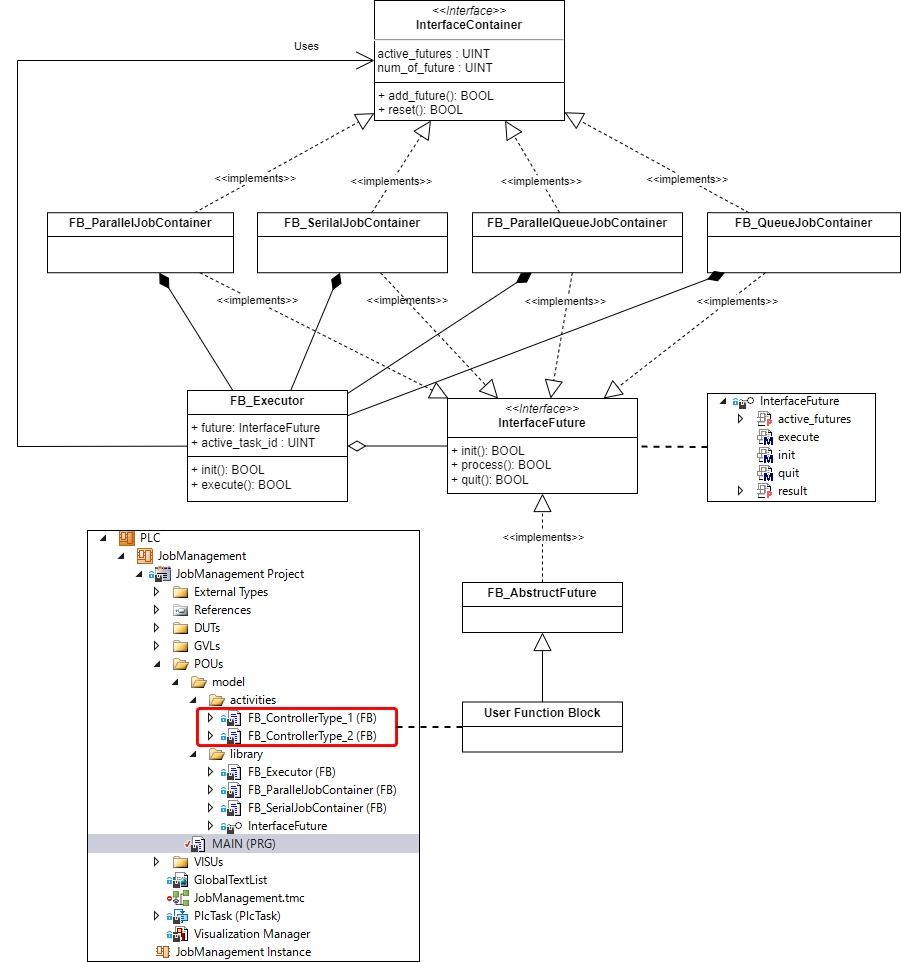

The diagram above was exported from draw.io. Its source (the exported page's mxGraphModel, read from the mxfile embedded in the PNG):
<mxGraphModel dx="1422" dy="865" grid="1" gridSize="10" guides="1" tooltips="1" connect="1" arrows="1" fold="1" page="1" pageScale="1" pageWidth="827" pageHeight="1169" math="0" shadow="0">
  <root>
    <mxCell id="0" />
    <mxCell id="1" parent="0" />
    <mxCell id="2" style="rounded=0;orthogonalLoop=1;jettySize=auto;html=1;endArrow=diamondThin;endFill=1;endSize=16;" edge="1" source="17" target="10" parent="1">
      <mxGeometry relative="1" as="geometry" />
    </mxCell>
    <mxCell id="3" style="rounded=0;orthogonalLoop=1;jettySize=auto;html=1;endArrow=open;endFill=0;endSize=16;" edge="1" source="17" target="20" parent="1">
      <mxGeometry relative="1" as="geometry">
        <Array as="points">
          <mxPoint x="280" y="456" />
          <mxPoint x="280" y="70" />
        </Array>
      </mxGeometry>
    </mxCell>
    <mxCell id="4" value="Uses" style="edgeLabel;html=1;align=center;verticalAlign=middle;resizable=0;points=[];" vertex="1" connectable="0" parent="3">
      <mxGeometry x="0.6436" y="-1" relative="1" as="geometry">
        <mxPoint x="95" y="-16" as="offset" />
      </mxGeometry>
    </mxCell>
    <mxCell id="5" value="&lt;p style=&quot;margin:0px;margin-top:4px;text-align:center;&quot;&gt;&lt;i&gt;&amp;lt;&amp;lt;Interface&amp;gt;&amp;gt;&lt;/i&gt;&lt;br&gt;&lt;b&gt;InterfaceFuture&lt;/b&gt;&lt;/p&gt;&lt;hr size=&quot;1&quot; style=&quot;border-style:solid;&quot;&gt;&lt;p style=&quot;margin:0px;margin-left:4px;&quot;&gt;&lt;span style=&quot;background-color: initial;&quot;&gt;+ init(): BOOL&lt;/span&gt;&lt;br&gt;&lt;/p&gt;&lt;p style=&quot;margin:0px;margin-left:4px;&quot;&gt;+ process(): BOOL&lt;/p&gt;&lt;p style=&quot;margin:0px;margin-left:4px;&quot;&gt;+ quit(): BOOL&lt;br&gt;&lt;/p&gt;" style="verticalAlign=top;align=left;overflow=fill;html=1;whiteSpace=wrap;" vertex="1" parent="1">
      <mxGeometry x="710" y="408" width="190" height="95" as="geometry" />
    </mxCell>
    <mxCell id="6" style="rounded=0;orthogonalLoop=1;jettySize=auto;html=1;endArrow=block;endFill=0;jumpSize=6;strokeWidth=1;endSize=16;dashed=1;" edge="1" source="11" target="5" parent="1">
      <mxGeometry relative="1" as="geometry">
        <mxPoint x="532" y="751" as="sourcePoint" />
        <mxPoint x="905" y="640" as="targetPoint" />
      </mxGeometry>
    </mxCell>
    <mxCell id="7" value="&amp;lt;&amp;lt;implements&amp;gt;&amp;gt;" style="edgeLabel;html=1;align=center;verticalAlign=middle;resizable=0;points=[];" vertex="1" connectable="0" parent="6">
      <mxGeometry x="0.0286" y="-2" relative="1" as="geometry">
        <mxPoint x="-2" as="offset" />
      </mxGeometry>
    </mxCell>
    <mxCell id="8" value="&amp;lt;&amp;lt;implements&amp;gt;&amp;gt;" style="rounded=0;orthogonalLoop=1;jettySize=auto;html=1;endArrow=block;endFill=0;endSize=16;dashed=1;strokeWidth=1;" edge="1" source="10" target="5" parent="1">
      <mxGeometry x="0.4197" y="69" relative="1" as="geometry">
        <mxPoint as="offset" />
      </mxGeometry>
    </mxCell>
    <mxCell id="9" value="&amp;lt;&amp;lt;implements&amp;gt;&amp;gt;" style="rounded=0;orthogonalLoop=1;jettySize=auto;html=1;endArrow=block;endFill=0;endSize=16;dashed=1;strokeWidth=1;" edge="1" source="10" target="20" parent="1">
      <mxGeometry x="-0.3179" relative="1" as="geometry">
        <mxPoint as="offset" />
        <mxPoint x="330" y="242.88073394495405" as="targetPoint" />
      </mxGeometry>
    </mxCell>
    <mxCell id="10" value="&lt;p style=&quot;margin: 4px 0px 0px; text-align: center;&quot;&gt;&lt;b&gt;FB_ParallelJobContainer&lt;/b&gt;&lt;/p&gt;&lt;hr size=&quot;1&quot; style=&quot;border-style:solid;&quot;&gt;&lt;p style=&quot;margin:0px;margin-left:4px;&quot;&gt;&lt;br&gt;&lt;/p&gt;" style="verticalAlign=top;align=left;overflow=fill;html=1;whiteSpace=wrap;" vertex="1" parent="1">
      <mxGeometry x="310" y="222.23" width="186" height="60" as="geometry" />
    </mxCell>
    <mxCell id="11" value="&lt;p style=&quot;margin:0px;margin-top:4px;text-align:center;&quot;&gt;&lt;b&gt;FB_AbstructFuture&lt;/b&gt;&lt;/p&gt;&lt;hr size=&quot;1&quot; style=&quot;border-style:solid;&quot;&gt;&lt;p style=&quot;margin:0px;margin-left:4px;&quot;&gt;&lt;br&gt;&lt;/p&gt;" style="verticalAlign=top;align=left;overflow=fill;html=1;whiteSpace=wrap;" vertex="1" parent="1">
      <mxGeometry x="725" y="592" width="160" height="50" as="geometry" />
    </mxCell>
    <mxCell id="12" style="edgeStyle=orthogonalEdgeStyle;rounded=0;orthogonalLoop=1;jettySize=auto;html=1;endArrow=diamondThin;endFill=0;endSize=16;" edge="1" source="5" target="17" parent="1">
      <mxGeometry relative="1" as="geometry">
        <mxPoint x="727" y="334" as="sourcePoint" />
        <mxPoint x="787" y="434" as="targetPoint" />
      </mxGeometry>
    </mxCell>
    <mxCell id="13" style="rounded=0;orthogonalLoop=1;jettySize=auto;html=1;endArrow=block;endFill=0;startSize=6;endSize=16;dashed=1;strokeWidth=1;" edge="1" source="16" target="5" parent="1">
      <mxGeometry relative="1" as="geometry" />
    </mxCell>
    <mxCell id="14" value="&amp;lt;&amp;lt;implements&amp;gt;&amp;gt;" style="edgeLabel;html=1;align=center;verticalAlign=middle;resizable=0;points=[];" vertex="1" connectable="0" parent="13">
      <mxGeometry x="-0.0165" y="1" relative="1" as="geometry">
        <mxPoint x="-182" y="-34" as="offset" />
      </mxGeometry>
    </mxCell>
    <mxCell id="15" value="&amp;lt;&amp;lt;implements&amp;gt;&amp;gt;" style="rounded=0;orthogonalLoop=1;jettySize=auto;html=1;endArrow=block;endFill=0;endSize=16;dashed=1;strokeWidth=1;" edge="1" source="16" target="20" parent="1">
      <mxGeometry x="-0.3333" relative="1" as="geometry">
        <mxPoint as="offset" />
        <mxPoint x="330" y="259.20930232558135" as="targetPoint" />
      </mxGeometry>
    </mxCell>
    <mxCell id="16" value="&lt;p style=&quot;margin: 4px 0px 0px; text-align: center;&quot;&gt;&lt;b&gt;FB_Serilal&lt;/b&gt;&lt;b style=&quot;background-color: initial;&quot;&gt;JobContainer&lt;/b&gt;&lt;/p&gt;&lt;hr size=&quot;1&quot; style=&quot;border-style:solid;&quot;&gt;&lt;p style=&quot;margin:0px;margin-left:4px;&quot;&gt;&lt;br&gt;&lt;/p&gt;" style="verticalAlign=top;align=left;overflow=fill;html=1;whiteSpace=wrap;" vertex="1" parent="1">
      <mxGeometry x="520" y="222.23" width="190" height="60" as="geometry" />
    </mxCell>
    <mxCell id="17" value="&lt;p style=&quot;margin:0px;margin-top:4px;text-align:center;&quot;&gt;&lt;b&gt;FB_Executor&lt;/b&gt;&lt;/p&gt;&lt;hr size=&quot;1&quot; style=&quot;border-style:solid;&quot;&gt;&lt;p style=&quot;margin:0px;margin-left:4px;&quot;&gt;+ future: InterfaceFuture&lt;/p&gt;&lt;p style=&quot;margin:0px;margin-left:4px;&quot;&gt;+ active_task_id : UINT&lt;/p&gt;&lt;hr size=&quot;1&quot; style=&quot;border-style:solid;&quot;&gt;&lt;p style=&quot;margin:0px;margin-left:4px;&quot;&gt;+ init(): BOOL&lt;/p&gt;&lt;p style=&quot;margin:0px;margin-left:4px;&quot;&gt;+ execute(): BOOL&lt;/p&gt;" style="verticalAlign=top;align=left;overflow=fill;html=1;whiteSpace=wrap;" vertex="1" parent="1">
      <mxGeometry x="450" y="400" width="160" height="111" as="geometry" />
    </mxCell>
    <mxCell id="18" style="edgeStyle=none;rounded=0;orthogonalLoop=1;jettySize=auto;html=1;dashed=1;endArrow=none;endFill=0;strokeWidth=2;" edge="1" source="19" target="5" parent="1">
      <mxGeometry relative="1" as="geometry" />
    </mxCell>
    <mxCell id="19" value="" style="shape=image;verticalLabelPosition=bottom;labelBackgroundColor=default;verticalAlign=top;aspect=fixed;imageAspect=0;image=data:image/png,(base64 omitted: 3336 chars);imageBorder=default;" vertex="1" parent="1">
      <mxGeometry x="970" y="403" width="168" height="108" as="geometry" />
    </mxCell>
    <mxCell id="20" value="&lt;p style=&quot;margin:0px;margin-top:4px;text-align:center;&quot;&gt;&lt;i&gt;&amp;lt;&amp;lt;Interface&amp;gt;&amp;gt;&lt;/i&gt;&lt;br&gt;&lt;b&gt;InterfaceContainer&lt;/b&gt;&lt;/p&gt;&lt;hr&gt;&amp;nbsp;active_futures : UINT&lt;br&gt;&amp;nbsp;num_of_future : UINT&lt;br&gt;&lt;hr size=&quot;1&quot; style=&quot;border-style:solid;&quot;&gt;&lt;p style=&quot;margin:0px;margin-left:4px;&quot;&gt;&lt;span style=&quot;background-color: initial;&quot;&gt;+ add_future(): BOOL&lt;/span&gt;&lt;/p&gt;&lt;p style=&quot;margin:0px;margin-left:4px;&quot;&gt;&lt;span style=&quot;background-color: initial;&quot;&gt;+ reset(): BOOL&lt;/span&gt;&lt;/p&gt;" style="verticalAlign=top;align=left;overflow=fill;html=1;whiteSpace=wrap;" vertex="1" parent="1">
      <mxGeometry x="637" y="10" width="190" height="120" as="geometry" />
    </mxCell>
    <mxCell id="21" style="edgeStyle=orthogonalEdgeStyle;rounded=0;orthogonalLoop=1;jettySize=auto;html=1;endArrow=block;endFill=0;endSize=16;" edge="1" source="22" target="11" parent="1">
      <mxGeometry relative="1" as="geometry" />
    </mxCell>
    <mxCell id="22" value="&lt;p style=&quot;margin:0px;margin-top:4px;text-align:center;&quot;&gt;&lt;b&gt;User Function Block&lt;/b&gt;&lt;/p&gt;&lt;hr size=&quot;1&quot; style=&quot;border-style:solid;&quot;&gt;&lt;p style=&quot;margin:0px;margin-left:4px;&quot;&gt;&lt;br&gt;&lt;/p&gt;" style="verticalAlign=top;align=left;overflow=fill;html=1;whiteSpace=wrap;" vertex="1" parent="1">
      <mxGeometry x="725" y="711.5" width="160" height="50" as="geometry" />
    </mxCell>
    <mxCell id="23" value="" style="group" vertex="1" connectable="0" parent="1">
      <mxGeometry x="350" y="540" width="332" height="431" as="geometry" />
    </mxCell>
    <mxCell id="24" value="" style="shape=image;verticalLabelPosition=bottom;labelBackgroundColor=default;verticalAlign=top;aspect=fixed;imageAspect=0;image=data:image/png,(base64 omitted: 22300 chars);imageBorder=default;perimeterSpacing=0;" vertex="1" parent="23">
      <mxGeometry width="332" height="431" as="geometry" />
    </mxCell>
    <mxCell id="25" value="" style="rounded=1;whiteSpace=wrap;html=1;fillColor=none;strokeColor=#FF0000;strokeWidth=3;arcSize=7;" vertex="1" parent="23">
      <mxGeometry x="110" y="178" width="199" height="37" as="geometry" />
    </mxCell>
    <mxCell id="26" style="rounded=0;orthogonalLoop=1;jettySize=auto;html=1;dashed=1;strokeWidth=2;endArrow=none;endFill=0;" edge="1" source="25" target="22" parent="1">
      <mxGeometry relative="1" as="geometry" />
    </mxCell>
    <mxCell id="27" value="&lt;p style=&quot;margin: 4px 0px 0px; text-align: center;&quot;&gt;&lt;b&gt;FB_ParallelQueueJobContainer&lt;/b&gt;&lt;/p&gt;&lt;hr size=&quot;1&quot; style=&quot;border-style:solid;&quot;&gt;&lt;p style=&quot;margin:0px;margin-left:4px;&quot;&gt;&lt;br&gt;&lt;/p&gt;" style="verticalAlign=top;align=left;overflow=fill;html=1;whiteSpace=wrap;" vertex="1" parent="1">
      <mxGeometry x="735" y="222.23" width="210" height="60" as="geometry" />
    </mxCell>
    <mxCell id="28" value="&lt;p style=&quot;margin: 4px 0px 0px; text-align: center;&quot;&gt;&lt;b&gt;FB_QueueJobContainer&lt;/b&gt;&lt;/p&gt;&lt;hr size=&quot;1&quot; style=&quot;border-style:solid;&quot;&gt;&lt;p style=&quot;margin:0px;margin-left:4px;&quot;&gt;&lt;br&gt;&lt;/p&gt;" style="verticalAlign=top;align=left;overflow=fill;html=1;whiteSpace=wrap;" vertex="1" parent="1">
      <mxGeometry x="970" y="222.23" width="193" height="60" as="geometry" />
    </mxCell>
    <mxCell id="29" value="&amp;lt;&amp;lt;implements&amp;gt;&amp;gt;" style="rounded=0;orthogonalLoop=1;jettySize=auto;html=1;endArrow=block;endFill=0;endSize=16;dashed=1;strokeWidth=1;" edge="1" source="27" target="20" parent="1">
      <mxGeometry x="-0.3333" relative="1" as="geometry">
        <mxPoint as="offset" />
        <mxPoint x="720.344827586207" y="180" as="sourcePoint" />
        <mxPoint x="330" y="264.97709923664115" as="targetPoint" />
      </mxGeometry>
    </mxCell>
    <mxCell id="30" value="&amp;lt;&amp;lt;implements&amp;gt;&amp;gt;" style="rounded=0;orthogonalLoop=1;jettySize=auto;html=1;endArrow=block;endFill=0;endSize=16;dashed=1;strokeWidth=1;" edge="1" source="28" target="20" parent="1">
      <mxGeometry x="-0.3333" relative="1" as="geometry">
        <mxPoint as="offset" />
        <mxPoint x="910.689655172414" y="180" as="sourcePoint" />
        <mxPoint x="330" y="276" as="targetPoint" />
      </mxGeometry>
    </mxCell>
    <mxCell id="31" style="rounded=0;orthogonalLoop=1;jettySize=auto;html=1;endArrow=block;endFill=0;startSize=6;endSize=16;dashed=1;strokeWidth=1;" edge="1" source="27" target="5" parent="1">
      <mxGeometry relative="1" as="geometry">
        <mxPoint x="768.6571428571428" y="379" as="sourcePoint" />
        <mxPoint x="667.8761904761905" y="564" as="targetPoint" />
      </mxGeometry>
    </mxCell>
    <mxCell id="32" value="&amp;lt;&amp;lt;implements&amp;gt;&amp;gt;" style="edgeLabel;html=1;align=center;verticalAlign=middle;resizable=0;points=[];" vertex="1" connectable="0" parent="31">
      <mxGeometry x="-0.0165" y="1" relative="1" as="geometry">
        <mxPoint x="2" y="-34" as="offset" />
      </mxGeometry>
    </mxCell>
    <mxCell id="33" style="rounded=0;orthogonalLoop=1;jettySize=auto;html=1;endArrow=block;endFill=0;startSize=6;endSize=16;dashed=1;strokeWidth=1;" edge="1" source="28" target="5" parent="1">
      <mxGeometry relative="1" as="geometry">
        <mxPoint x="972.3714285714286" y="379" as="sourcePoint" />
        <mxPoint x="709.4952380952382" y="564" as="targetPoint" />
      </mxGeometry>
    </mxCell>
    <mxCell id="34" value="&amp;lt;&amp;lt;implements&amp;gt;&amp;gt;" style="edgeLabel;html=1;align=center;verticalAlign=middle;resizable=0;points=[];" vertex="1" connectable="0" parent="33">
      <mxGeometry x="-0.0165" y="1" relative="1" as="geometry">
        <mxPoint x="51" y="-35" as="offset" />
      </mxGeometry>
    </mxCell>
    <mxCell id="35" style="rounded=0;orthogonalLoop=1;jettySize=auto;html=1;endArrow=diamondThin;endFill=1;endSize=16;" edge="1" source="17" target="16" parent="1">
      <mxGeometry relative="1" as="geometry">
        <mxPoint x="480" y="525.0466666666666" as="sourcePoint" />
        <mxPoint x="727.431289640592" y="369" as="targetPoint" />
      </mxGeometry>
    </mxCell>
    <mxCell id="36" style="rounded=0;orthogonalLoop=1;jettySize=auto;html=1;endArrow=diamondThin;endFill=1;endSize=16;" edge="1" source="17" target="27" parent="1">
      <mxGeometry relative="1" as="geometry">
        <mxPoint x="490" y="535.0466666666666" as="sourcePoint" />
        <mxPoint x="737.431289640592" y="379" as="targetPoint" />
      </mxGeometry>
    </mxCell>
    <mxCell id="37" style="rounded=0;orthogonalLoop=1;jettySize=auto;html=1;endArrow=diamondThin;endFill=1;endSize=16;" edge="1" source="17" target="28" parent="1">
      <mxGeometry relative="1" as="geometry">
        <mxPoint x="490" y="554.2272727272727" as="sourcePoint" />
        <mxPoint x="938.2558139534883" y="379" as="targetPoint" />
      </mxGeometry>
    </mxCell>
  </root>
</mxGraphModel>